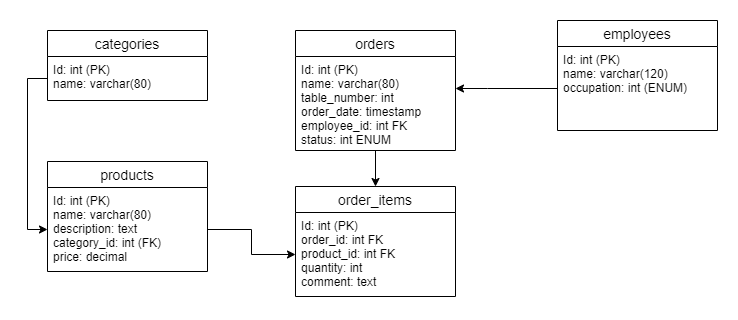

The diagram above was exported from draw.io. Its source (the exported page's mxGraphModel, read from the mxfile embedded in the PNG):
<mxGraphModel dx="1360" dy="802" grid="1" gridSize="10" guides="1" tooltips="1" connect="1" arrows="1" fold="1" page="1" pageScale="1" pageWidth="850" pageHeight="1100" math="0" shadow="0" extFonts="Permanent Marker^https://fonts.googleapis.com/css?family=Permanent+Marker">
  <root>
    <mxCell id="0" />
    <mxCell id="1" parent="0" />
    <mxCell id="1HnTeqd-KdiPaxT7aW02-12" value="categories" style="swimlane;fontStyle=0;childLayout=stackLayout;horizontal=1;startSize=26;horizontalStack=0;resizeParent=1;resizeParentMax=0;resizeLast=0;collapsible=1;marginBottom=0;align=center;fontSize=14;" vertex="1" parent="1">
      <mxGeometry x="30" y="30" width="160" height="70" as="geometry" />
    </mxCell>
    <mxCell id="1HnTeqd-KdiPaxT7aW02-13" value="Id: int (PK)&#10;name: varchar(80)" style="text;strokeColor=none;fillColor=none;spacingLeft=4;spacingRight=4;overflow=hidden;rotatable=0;points=[[0,0.5],[1,0.5]];portConstraint=eastwest;fontSize=12;" vertex="1" parent="1HnTeqd-KdiPaxT7aW02-12">
      <mxGeometry y="26" width="160" height="44" as="geometry" />
    </mxCell>
    <mxCell id="1HnTeqd-KdiPaxT7aW02-16" value="products" style="swimlane;fontStyle=0;childLayout=stackLayout;horizontal=1;startSize=26;horizontalStack=0;resizeParent=1;resizeParentMax=0;resizeLast=0;collapsible=1;marginBottom=0;align=center;fontSize=14;" vertex="1" parent="1">
      <mxGeometry x="30" y="161" width="160" height="110" as="geometry" />
    </mxCell>
    <mxCell id="1HnTeqd-KdiPaxT7aW02-17" value="Id: int (PK)&#10;name: varchar(80)&#10;description: text&#10;category_id: int (FK)&#10;price: decimal" style="text;strokeColor=none;fillColor=none;spacingLeft=4;spacingRight=4;overflow=hidden;rotatable=0;points=[[0,0.5],[1,0.5]];portConstraint=eastwest;fontSize=12;" vertex="1" parent="1HnTeqd-KdiPaxT7aW02-16">
      <mxGeometry y="26" width="160" height="84" as="geometry" />
    </mxCell>
    <mxCell id="1HnTeqd-KdiPaxT7aW02-30" style="edgeStyle=orthogonalEdgeStyle;rounded=0;orthogonalLoop=1;jettySize=auto;html=1;entryX=0.5;entryY=0;entryDx=0;entryDy=0;" edge="1" parent="1" source="1HnTeqd-KdiPaxT7aW02-18" target="1HnTeqd-KdiPaxT7aW02-20">
      <mxGeometry relative="1" as="geometry" />
    </mxCell>
    <mxCell id="1HnTeqd-KdiPaxT7aW02-18" value="orders" style="swimlane;fontStyle=0;childLayout=stackLayout;horizontal=1;startSize=26;horizontalStack=0;resizeParent=1;resizeParentMax=0;resizeLast=0;collapsible=1;marginBottom=0;align=center;fontSize=14;" vertex="1" parent="1">
      <mxGeometry x="278" y="30" width="160" height="120" as="geometry" />
    </mxCell>
    <mxCell id="1HnTeqd-KdiPaxT7aW02-19" value="Id: int (PK)&#10;name: varchar(80)&#10;table_number: int &#10;order_date: timestamp&#10;employee_id: int FK&#10;status: int ENUM" style="text;strokeColor=none;fillColor=none;spacingLeft=4;spacingRight=4;overflow=hidden;rotatable=0;points=[[0,0.5],[1,0.5]];portConstraint=eastwest;fontSize=12;" vertex="1" parent="1HnTeqd-KdiPaxT7aW02-18">
      <mxGeometry y="26" width="160" height="94" as="geometry" />
    </mxCell>
    <mxCell id="1HnTeqd-KdiPaxT7aW02-20" value="order_items" style="swimlane;fontStyle=0;childLayout=stackLayout;horizontal=1;startSize=26;horizontalStack=0;resizeParent=1;resizeParentMax=0;resizeLast=0;collapsible=1;marginBottom=0;align=center;fontSize=14;" vertex="1" parent="1">
      <mxGeometry x="278" y="186" width="160" height="110" as="geometry" />
    </mxCell>
    <mxCell id="1HnTeqd-KdiPaxT7aW02-21" value="Id: int (PK)&#10;order_id: int FK&#10;product_id: int FK&#10;quantity: int&#10;comment: text&#10;" style="text;strokeColor=none;fillColor=none;spacingLeft=4;spacingRight=4;overflow=hidden;rotatable=0;points=[[0,0.5],[1,0.5]];portConstraint=eastwest;fontSize=12;" vertex="1" parent="1HnTeqd-KdiPaxT7aW02-20">
      <mxGeometry y="26" width="160" height="84" as="geometry" />
    </mxCell>
    <mxCell id="1HnTeqd-KdiPaxT7aW02-22" value="employees" style="swimlane;fontStyle=0;childLayout=stackLayout;horizontal=1;startSize=26;horizontalStack=0;resizeParent=1;resizeParentMax=0;resizeLast=0;collapsible=1;marginBottom=0;align=center;fontSize=14;" vertex="1" parent="1">
      <mxGeometry x="540" y="20" width="160" height="110" as="geometry" />
    </mxCell>
    <mxCell id="1HnTeqd-KdiPaxT7aW02-23" value="Id: int (PK)&#10;name: varchar(120)&#10;occupation: int (ENUM)&#10;" style="text;strokeColor=none;fillColor=none;spacingLeft=4;spacingRight=4;overflow=hidden;rotatable=0;points=[[0,0.5],[1,0.5]];portConstraint=eastwest;fontSize=12;" vertex="1" parent="1HnTeqd-KdiPaxT7aW02-22">
      <mxGeometry y="26" width="160" height="84" as="geometry" />
    </mxCell>
    <mxCell id="1HnTeqd-KdiPaxT7aW02-25" style="edgeStyle=orthogonalEdgeStyle;rounded=0;orthogonalLoop=1;jettySize=auto;html=1;entryX=0;entryY=0.5;entryDx=0;entryDy=0;" edge="1" parent="1" source="1HnTeqd-KdiPaxT7aW02-13" target="1HnTeqd-KdiPaxT7aW02-17">
      <mxGeometry relative="1" as="geometry" />
    </mxCell>
    <mxCell id="1HnTeqd-KdiPaxT7aW02-31" style="edgeStyle=orthogonalEdgeStyle;rounded=0;orthogonalLoop=1;jettySize=auto;html=1;" edge="1" parent="1" source="1HnTeqd-KdiPaxT7aW02-17" target="1HnTeqd-KdiPaxT7aW02-21">
      <mxGeometry relative="1" as="geometry" />
    </mxCell>
    <mxCell id="1HnTeqd-KdiPaxT7aW02-34" style="edgeStyle=orthogonalEdgeStyle;rounded=0;orthogonalLoop=1;jettySize=auto;html=1;" edge="1" parent="1" source="1HnTeqd-KdiPaxT7aW02-23" target="1HnTeqd-KdiPaxT7aW02-19">
      <mxGeometry relative="1" as="geometry">
        <Array as="points">
          <mxPoint x="470" y="88" />
          <mxPoint x="470" y="88" />
        </Array>
      </mxGeometry>
    </mxCell>
  </root>
</mxGraphModel>